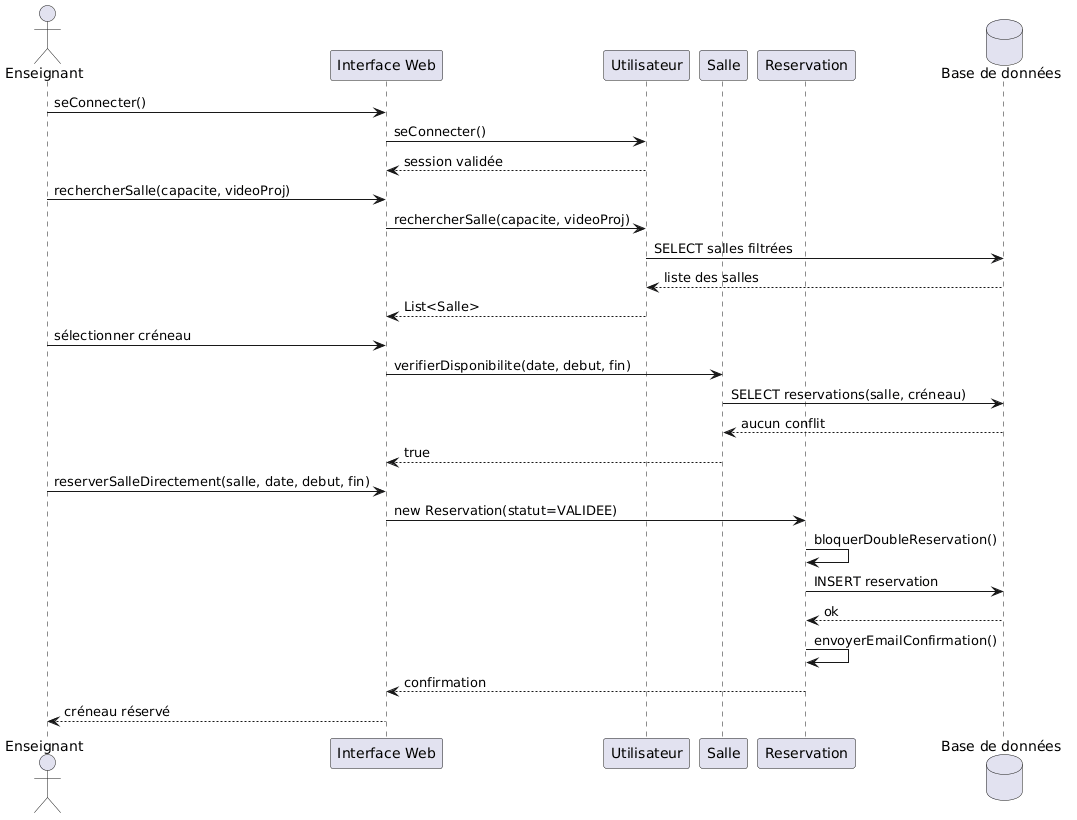

The diagram above was rendered by PlantUML. Its source (embedded in the PNG):
@startuml
actor Enseignant
participant "Interface Web" as UI
participant "Utilisateur" as U
participant "Salle" as S
participant "Reservation" as R
database "Base de données" as DB

Enseignant -> UI : seConnecter()
UI -> U : seConnecter()
U --> UI : session validée

Enseignant -> UI : rechercherSalle(capacite, videoProj)
UI -> U : rechercherSalle(capacite, videoProj)
U -> DB : SELECT salles filtrées
DB --> U : liste des salles
U --> UI : List<Salle>

Enseignant -> UI : sélectionner créneau
UI -> S : verifierDisponibilite(date, debut, fin)
S -> DB : SELECT reservations(salle, créneau)
DB --> S : aucun conflit
S --> UI : true

Enseignant -> UI : reserverSalleDirectement(salle, date, debut, fin)
UI -> R : new Reservation(statut=VALIDEE)
R -> R : bloquerDoubleReservation()
R -> DB : INSERT reservation
DB --> R : ok
R -> R : envoyerEmailConfirmation()
R --> UI : confirmation
UI --> Enseignant : créneau réservé
@enduml